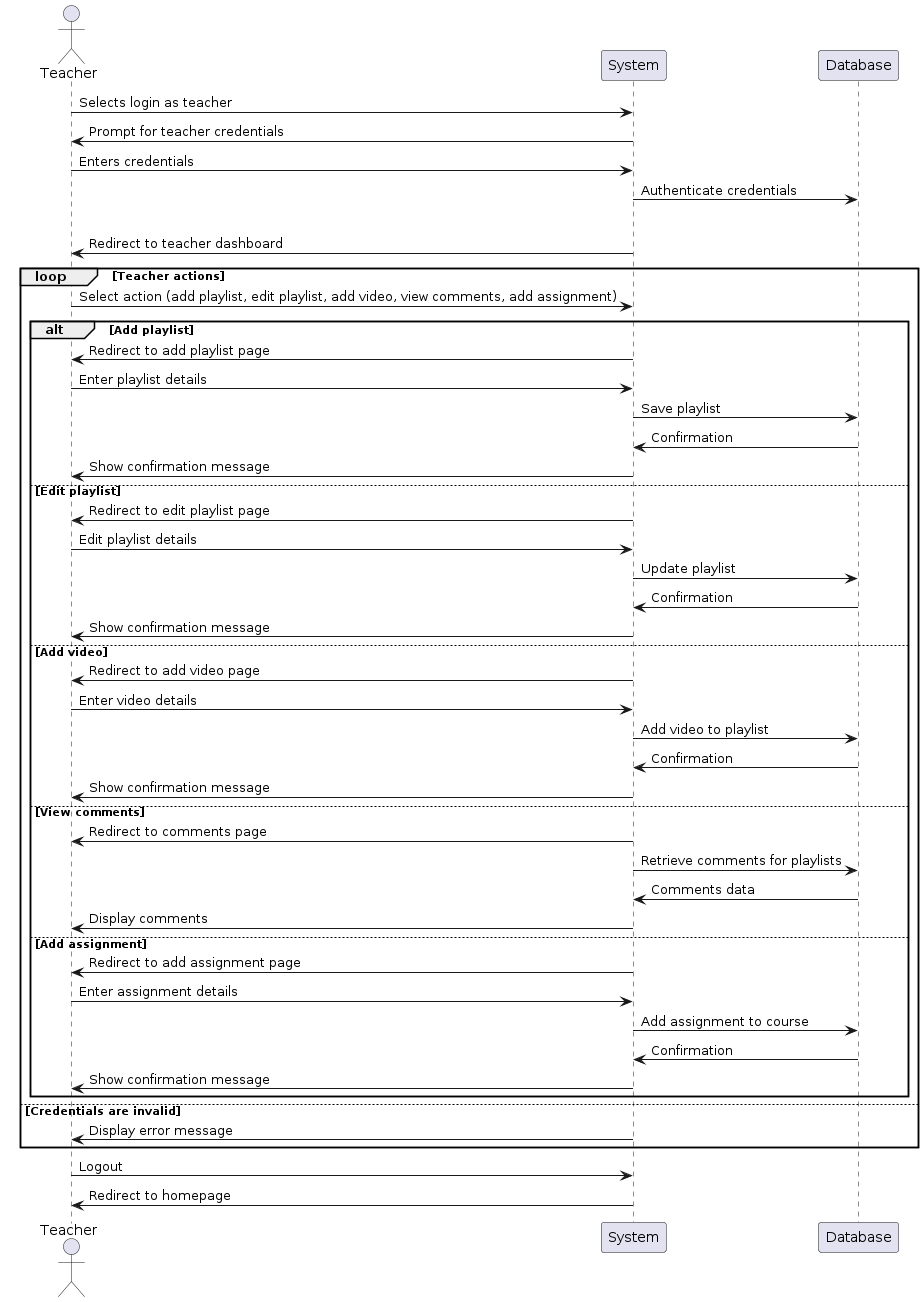

The diagram above was rendered by PlantUML. Its source (embedded in the PNG):
@startuml
actor Teacher

Teacher -> System: Selects login as teacher
System -> Teacher: Prompt for teacher credentials

Teacher -> System: Enters credentials
System -> Database: Authenticate credentials

alt Credentials are valid
    System -> Teacher: Redirect to teacher dashboard
    loop Teacher actions
        Teacher -> System: Select action (add playlist, edit playlist, add video, view comments, add assignment)
        alt Add playlist
            System -> Teacher: Redirect to add playlist page
            Teacher -> System: Enter playlist details
            System -> Database: Save playlist
            Database -> System: Confirmation
            System -> Teacher: Show confirmation message
        else Edit playlist
            System -> Teacher: Redirect to edit playlist page
            Teacher -> System: Edit playlist details
            System -> Database: Update playlist
            Database -> System: Confirmation
            System -> Teacher: Show confirmation message
        else Add video
            System -> Teacher: Redirect to add video page
            Teacher -> System: Enter video details
            System -> Database: Add video to playlist
            Database -> System: Confirmation
            System -> Teacher: Show confirmation message
        else View comments
            System -> Teacher: Redirect to comments page
            System -> Database: Retrieve comments for playlists
            Database -> System: Comments data
            System -> Teacher: Display comments
        else Add assignment
            System -> Teacher: Redirect to add assignment page
            Teacher -> System: Enter assignment details
            System -> Database: Add assignment to course
            Database -> System: Confirmation
            System -> Teacher: Show confirmation message
    end
else Credentials are invalid
    System -> Teacher: Display error message
end

Teacher -> System: Logout
System -> Teacher: Redirect to homepage
@enduml